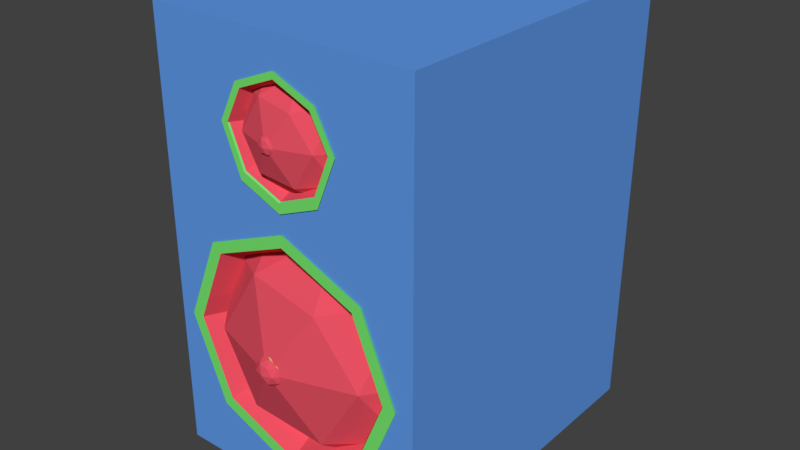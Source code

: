 # Source: Speakers.blend  (saved by Blender 2.78.0; exported with 4.5.12 LTS)
import bpy
from mathutils import Matrix  # noqa: F401  (used for matrix-valued properties, if any)

bpy.ops.wm.read_factory_settings(use_empty=True)
scene = bpy.context.scene
scene.name = 'Scene'

# ---- collections
col_collection_1 = bpy.data.collections.new('Collection 1'); scene.collection.children.link(col_collection_1)

# ---- materials (node trees are filled in below, after node groups)
mat_rings = bpy.data.materials.new('Rings')
mat_rings.alpha_threshold = 0.0
mat_rings.use_transparent_shadow = False
mat_rings.diffuse_color = (0.1858, 0.8, 0.1596, 1.0)
mat_rings.roughness = 0.5
mat_rings.line_color = (0.0, 0.0, 0.0, 1.0)
mat_body = bpy.data.materials.new('Body')
mat_body.alpha_threshold = 0.0
mat_body.use_transparent_shadow = False
mat_body.diffuse_color = (0.1171, 0.3178, 0.8, 1.0)
mat_body.roughness = 0.5
mat_boobs = bpy.data.materials.new('Boobs')
mat_boobs.alpha_threshold = 0.0
mat_boobs.use_transparent_shadow = False
mat_boobs.diffuse_color = (0.8, 0.08448, 0.1268, 1.0)
mat_boobs.roughness = 0.5

# ---- material node trees

# ---- world
world_world = bpy.data.worlds.new('World'); scene.world = world_world
world_world.color = (0.05088, 0.05088, 0.05088)
world_world.use_sun_shadow = False
world_world.sun_shadow_jitter_overblur = 0.0
world_world.cycles.sampling_method = 'MANUAL'

# ---- meshes
me_cone_006 = bpy.data.meshes.new('Cone.006')
me_cone_006.from_pydata([(-0.0007714, -0.09904, -0.3815), (0.1801, -0.2305, -0.2433), (-0.06987, -0.3117, -0.2433), (-0.2244, -0.09904, -0.2433), (-0.06987, 0.1136, -0.2433), (0.1801, 0.03239, -0.2433), (0.06833, -0.3117, -0.01966), (-0.1817, -0.2305, -0.01966), (-0.1817, 0.03239, -0.01966), (0.06833, 0.1136, -0.01966), (0.2228, -0.09904, -0.01966), (-0.0007714, -0.09904, 0.1185), (-0.04139, -0.224, -0.3441), (0.1056, -0.1763, -0.3441), (0.06495, -0.3013, -0.2629), (0.2119, -0.09904, -0.2629), (0.1056, -0.02179, -0.3441), (-0.1322, -0.09904, -0.3441), (-0.1728, -0.224, -0.2629), (-0.04139, 0.02596, -0.3441), (-0.1728, 0.02596, -0.2629), (0.06495, 0.1032, -0.2629), (0.237, -0.1763, -0.1315), (0.237, -0.02179, -0.1315), (-0.0007714, -0.349, -0.1315), (0.1462, -0.3013, -0.1315), (-0.2385, -0.1763, -0.1315), (-0.1477, -0.3013, -0.1315), (-0.1477, 0.1032, -0.1315), (-0.2385, -0.02179, -0.1315), (0.1462, 0.1032, -0.1315), (-0.0007714, 0.151, -0.1315), (0.1713, -0.224, -3.242e-05), (-0.06649, -0.3013, -3.205e-05), (-0.2134, -0.09904, -3.248e-05), (-0.06649, 0.1032, -3.205e-05), (0.1713, 0.02596, -3.242e-05), (0.03984, -0.224, 0.0812), (0.1307, -0.09904, 0.0812), (-0.1071, -0.1763, 0.0812), (-0.1071, -0.02179, 0.0812), (0.03984, 0.02596, 0.0812), (0.0007583, -0.1015, 0.2443), (0.0007583, 0.09975, -0.13), (0.25, 0.3, -0.4), (0.25, -0.3, -0.4), (-0.25, -0.3, -0.4), (-0.25, 0.3, -0.4), (0.25, 0.3, 0.4), (0.25, -0.3, 0.4), (-0.25, -0.3, 0.4), (-0.25, 0.3, 0.4), (-0.1991, -0.3, -0.13), (-0.1406, -0.3, -0.2713), (-0.1406, -0.3, 0.01137), (0.0007583, -0.3, 0.06991), (0.0007583, -0.3, -0.3298), (0.1421, -0.3, -0.2713), (0.1421, -0.3, 0.01137), (0.2006, -0.3, -0.13), (-0.09847, -0.3, 0.2443), (-0.06941, -0.3, 0.1742), (-0.06941, -0.3, 0.3145), (0.0007583, -0.3, 0.3435), (0.0007583, -0.3, 0.1451), (0.07092, -0.3, 0.1742), (0.07092, -0.3, 0.3145), (0.09998, -0.3, 0.2443), (-0.0007714, -0.2038, 0.1173), (0.08606, -0.2669, 0.1837), (-0.03394, -0.3059, 0.1837), (-0.1081, -0.2038, 0.1837), (-0.03394, -0.1017, 0.1837), (0.08606, -0.1407, 0.1837), (0.0324, -0.3059, 0.291), (-0.0876, -0.2669, 0.291), (-0.0876, -0.1407, 0.291), (0.0324, -0.1017, 0.291), (0.1066, -0.2038, 0.291), (-0.0007714, -0.2038, 0.3573), (-0.02027, -0.2638, 0.1353), (0.05027, -0.2409, 0.1353), (0.03077, -0.3009, 0.1742), (0.1013, -0.2038, 0.1742), (0.05027, -0.1667, 0.1353), (-0.06386, -0.2038, 0.1353), (-0.08335, -0.2638, 0.1742), (-0.02027, -0.1438, 0.1353), (-0.08335, -0.1438, 0.1742), (0.03077, -0.1067, 0.1742), (0.1134, -0.2409, 0.2373), (0.1134, -0.1667, 0.2373), (-0.0007714, -0.3238, 0.2373), (0.06976, -0.3009, 0.2373), (-0.1149, -0.2409, 0.2373), (-0.07131, -0.3009, 0.2373), (-0.07131, -0.1067, 0.2373), (-0.1149, -0.1667, 0.2373), (0.06976, -0.1067, 0.2373), (-0.0007714, -0.08378, 0.2373), (0.08181, -0.2638, 0.3004), (-0.03232, -0.3009, 0.3004), (-0.1028, -0.2038, 0.3004), (-0.03232, -0.1067, 0.3004), (0.08181, -0.1438, 0.3004), (0.01872, -0.2638, 0.3394), (0.06232, -0.2038, 0.3394), (-0.05181, -0.2409, 0.3394), (-0.05181, -0.1667, 0.3394), (0.01872, -0.1438, 0.3394), (-0.0002665, -0.1079, 0.2352), (-3.537e-05, -0.303, 0.1252), (0.07775, -0.303, 0.1574), (0.1134, -0.303, 0.2447), (0.07775, -0.303, 0.313), (-3.538e-05, -0.303, 0.3452), (-3.537e-05, -0.08304, 0.2352), (-0.07782, -0.303, 0.313), (-0.1126, -0.303, 0.244), (-0.07782, -0.303, 0.1574), (-0.07068, -0.303, 0.1728), (0.0008612, -0.303, 0.1433), (-0.1001, -0.303, 0.244), (0.07147, -0.303, 0.1729), (-0.06901, -0.303, 0.3042), (0.101, -0.303, 0.2447), (0.06894, -0.303, 0.3042), (-3.538e-05, -0.303, 0.3328), (-0.0002363, 0.08904, -0.1271), (-0.0001163, -0.3035, -0.3488), (0.1554, -0.3035, -0.2843), (0.2199, -0.3035, -0.1288), (0.1554, -0.3035, 0.02679), (-0.0001164, -0.3035, 0.09123), (-0.0001163, 0.1365, -0.1288), (-0.1557, -0.3035, 0.02679), (-0.2201, -0.3035, -0.1288), (-0.1557, -0.3035, -0.2843), (-0.139, -0.3035, -0.2658), (-0.0002363, -0.3035, -0.3233), (-0.1965, -0.3035, -0.1271), (0.1385, -0.3035, -0.2658), (-0.139, -0.3035, 0.01173), (0.196, -0.3035, -0.1271), (0.1385, -0.3035, 0.01173), (-0.0002363, -0.3035, 0.06921), (-0.003244, -0.3068, 0.2173), (0.01123, -0.3173, 0.2284), (-0.008772, -0.3238, 0.2284), (-0.02113, -0.3068, 0.2284), (-0.008772, -0.2898, 0.2284), (0.01123, -0.2963, 0.2284), (0.002284, -0.3238, 0.2463), (-0.01772, -0.3173, 0.2463), (-0.01772, -0.2963, 0.2463), (0.002284, -0.2898, 0.2463), (0.01464, -0.3068, 0.2463), (-0.003244, -0.3068, 0.2573), (-0.006493, -0.3168, 0.2203), (0.005263, -0.313, 0.2203), (0.002014, -0.323, 0.2268), (0.01377, -0.3068, 0.2268), (0.005263, -0.3006, 0.2203), (-0.01376, -0.3068, 0.2203), (-0.01701, -0.3168, 0.2268), (-0.006493, -0.2968, 0.2203), (-0.01701, -0.2968, 0.2268), (0.002014, -0.2906, 0.2268), (0.01578, -0.313, 0.2373), (0.01578, -0.3006, 0.2373), (-0.003244, -0.3268, 0.2373), (0.008512, -0.323, 0.2373), (-0.02226, -0.313, 0.2373), (-0.015, -0.323, 0.2373), (-0.015, -0.2906, 0.2373), (-0.02226, -0.3006, 0.2373), (0.008512, -0.2906, 0.2373), (-0.003244, -0.2868, 0.2373), (0.01052, -0.3168, 0.2478), (-0.008501, -0.323, 0.2478), (-0.02026, -0.3068, 0.2478), (-0.008501, -0.2906, 0.2478), (0.01052, -0.2968, 0.2478), (5.337e-06, -0.3168, 0.2543), (0.007271, -0.3068, 0.2543), (-0.01175, -0.313, 0.2543), (-0.01175, -0.3006, 0.2543), (5.337e-06, -0.2968, 0.2543), (-0.003244, -0.3269, -0.1618), (0.01846, -0.3426, -0.1452), (-0.01154, -0.3524, -0.1452), (-0.03008, -0.3269, -0.1452), (-0.01154, -0.3013, -0.1452), (0.01846, -0.3111, -0.1452), (0.005048, -0.3524, -0.1184), (-0.02495, -0.3426, -0.1184), (-0.02495, -0.3111, -0.1184), (0.005048, -0.3013, -0.1184), (0.02359, -0.3269, -0.1184), (-0.003244, -0.3269, -0.1018), (-0.008117, -0.3419, -0.1573), (0.009516, -0.3361, -0.1573), (0.004642, -0.3511, -0.1476), (0.02228, -0.3269, -0.1476), (0.009516, -0.3176, -0.1573), (-0.01902, -0.3269, -0.1573), (-0.02389, -0.3419, -0.1476), (-0.008117, -0.3119, -0.1573), (-0.02389, -0.3119, -0.1476), (0.004642, -0.3026, -0.1476), (0.02529, -0.3361, -0.1318), (0.02529, -0.3176, -0.1318), (-0.003244, -0.3569, -0.1318), (0.01439, -0.3511, -0.1318), (-0.03178, -0.3361, -0.1318), (-0.02088, -0.3511, -0.1318), (-0.02088, -0.3026, -0.1318), (-0.03178, -0.3176, -0.1318), (0.01439, -0.3026, -0.1318), (-0.003244, -0.2969, -0.1318), (0.0174, -0.3419, -0.116), (-0.01113, -0.3511, -0.116), (-0.02876, -0.3269, -0.116), (-0.01113, -0.3026, -0.116), (0.0174, -0.3119, -0.116), (0.00163, -0.3419, -0.1063), (0.01253, -0.3269, -0.1063), (-0.016, -0.3361, -0.1063), (-0.016, -0.3176, -0.1063), (0.00163, -0.3119, -0.1063)], [], [(0, 13, 12), (1, 13, 15), (0, 12, 17), (0, 17, 19), (0, 19, 16), (1, 15, 22), (2, 14, 24), (3, 18, 26), (4, 20, 28), (5, 21, 30), (1, 22, 25), (2, 24, 27), (3, 26, 29), (4, 28, 31), (5, 30, 23), (6, 32, 37), (7, 33, 39), (8, 34, 40), (9, 35, 41), (10, 36, 38), (38, 41, 11), (38, 36, 41), (36, 9, 41), (41, 40, 11), (41, 35, 40), (35, 8, 40), (40, 39, 11), (40, 34, 39), (34, 7, 39), (39, 37, 11), (39, 33, 37), (33, 6, 37), (37, 38, 11), (37, 32, 38), (32, 10, 38), (23, 36, 10), (23, 30, 36), (30, 9, 36), (31, 35, 9), (31, 28, 35), (28, 8, 35), (29, 34, 8), (29, 26, 34), (26, 7, 34), (27, 33, 7), (27, 24, 33), (24, 6, 33), (25, 32, 6), (25, 22, 32), (22, 10, 32), (30, 31, 9), (30, 21, 31), (21, 4, 31), (28, 29, 8), (28, 20, 29), (20, 3, 29), (26, 27, 7), (26, 18, 27), (18, 2, 27), (24, 25, 6), (24, 14, 25), (14, 1, 25), (22, 23, 10), (22, 15, 23), (15, 5, 23), (16, 21, 5), (16, 19, 21), (19, 4, 21), (19, 20, 4), (19, 17, 20), (17, 3, 20), (17, 18, 3), (17, 12, 18), (12, 2, 18), (15, 16, 5), (15, 13, 16), (13, 0, 16), (12, 14, 2), (12, 13, 14), (13, 1, 14), (44, 45, 46, 47), (48, 51, 50, 49), (44, 48, 49, 45), (45, 49, 67, 65, 64, 61, 60, 50, 46, 52, 54, 55, 58, 59), (46, 50, 51, 47), (48, 44, 47, 51), (57, 56, 53, 52, 46, 45, 59), (56, 43, 53), (59, 43, 57), (52, 43, 54), (53, 43, 52), (58, 43, 59), (55, 43, 58), (57, 43, 56), (54, 43, 55), (50, 60, 62, 63, 66, 67, 49), (64, 42, 61), (67, 42, 65), (60, 42, 62), (61, 42, 60), (66, 42, 67), (63, 42, 66), (65, 42, 64), (62, 42, 63), (68, 81, 80), (69, 81, 83), (68, 80, 85), (68, 85, 87), (68, 87, 84), (69, 83, 90), (70, 82, 92), (71, 86, 94), (72, 88, 96), (73, 89, 98), (69, 90, 93), (70, 92, 95), (71, 94, 97), (72, 96, 99), (73, 98, 91), (74, 100, 105), (75, 101, 107), (76, 102, 108), (77, 103, 109), (78, 104, 106), (106, 109, 79), (106, 104, 109), (104, 77, 109), (109, 108, 79), (109, 103, 108), (103, 76, 108), (108, 107, 79), (108, 102, 107), (102, 75, 107), (107, 105, 79), (107, 101, 105), (101, 74, 105), (105, 106, 79), (105, 100, 106), (100, 78, 106), (91, 104, 78), (91, 98, 104), (98, 77, 104), (99, 103, 77), (99, 96, 103), (96, 76, 103), (97, 102, 76), (97, 94, 102), (94, 75, 102), (95, 101, 75), (95, 92, 101), (92, 74, 101), (93, 100, 74), (93, 90, 100), (90, 78, 100), (98, 99, 77), (98, 89, 99), (89, 72, 99), (96, 97, 76), (96, 88, 97), (88, 71, 97), (94, 95, 75), (94, 86, 95), (86, 70, 95), (92, 93, 74), (92, 82, 93), (82, 69, 93), (90, 91, 78), (90, 83, 91), (83, 73, 91), (84, 89, 73), (84, 87, 89), (87, 72, 89), (87, 88, 72), (87, 85, 88), (85, 71, 88), (85, 86, 71), (85, 80, 86), (80, 70, 86), (83, 84, 73), (83, 81, 84), (81, 68, 84), (80, 82, 70), (80, 81, 82), (81, 69, 82), (111, 116, 112), (112, 116, 113), (113, 116, 114), (114, 116, 115), (115, 116, 117), (117, 116, 118), (118, 116, 119), (119, 116, 111), (111, 112, 113, 125, 123, 121, 120, 122, 118, 119), (121, 110, 120), (118, 122, 124, 127, 126, 125, 113, 114, 115, 117), (125, 110, 123), (122, 110, 124), (120, 110, 122), (126, 110, 125), (127, 110, 126), (123, 110, 121), (124, 110, 127), (129, 134, 130), (130, 134, 131), (131, 134, 132), (132, 134, 133), (133, 134, 135), (135, 134, 136), (136, 134, 137), (137, 134, 129), (129, 130, 131, 143, 141, 139, 138, 140, 136, 137), (139, 128, 138), (136, 140, 142, 145, 144, 143, 131, 132, 133, 135), (143, 128, 141), (140, 128, 142), (138, 128, 140), (144, 128, 143), (145, 128, 144), (141, 128, 139), (142, 128, 145), (146, 159, 158), (147, 159, 161), (146, 158, 163), (146, 163, 165), (146, 165, 162), (147, 161, 168), (148, 160, 170), (149, 164, 172), (150, 166, 174), (151, 167, 176), (147, 168, 171), (148, 170, 173), (149, 172, 175), (150, 174, 177), (151, 176, 169), (152, 178, 183), (153, 179, 185), (154, 180, 186), (155, 181, 187), (156, 182, 184), (184, 187, 157), (184, 182, 187), (182, 155, 187), (187, 186, 157), (187, 181, 186), (181, 154, 186), (186, 185, 157), (186, 180, 185), (180, 153, 185), (185, 183, 157), (185, 179, 183), (179, 152, 183), (183, 184, 157), (183, 178, 184), (178, 156, 184), (169, 182, 156), (169, 176, 182), (176, 155, 182), (177, 181, 155), (177, 174, 181), (174, 154, 181), (175, 180, 154), (175, 172, 180), (172, 153, 180), (173, 179, 153), (173, 170, 179), (170, 152, 179), (171, 178, 152), (171, 168, 178), (168, 156, 178), (176, 177, 155), (176, 167, 177), (167, 150, 177), (174, 175, 154), (174, 166, 175), (166, 149, 175), (172, 173, 153), (172, 164, 173), (164, 148, 173), (170, 171, 152), (170, 160, 171), (160, 147, 171), (168, 169, 156), (168, 161, 169), (161, 151, 169), (162, 167, 151), (162, 165, 167), (165, 150, 167), (165, 166, 150), (165, 163, 166), (163, 149, 166), (163, 164, 149), (163, 158, 164), (158, 148, 164), (161, 162, 151), (161, 159, 162), (159, 146, 162), (158, 160, 148), (158, 159, 160), (159, 147, 160), (188, 201, 200), (189, 201, 203), (188, 200, 205), (188, 205, 207), (188, 207, 204), (189, 203, 210), (190, 202, 212), (191, 206, 214), (192, 208, 216), (193, 209, 218), (189, 210, 213), (190, 212, 215), (191, 214, 217), (192, 216, 219), (193, 218, 211), (194, 220, 225), (195, 221, 227), (196, 222, 228), (197, 223, 229), (198, 224, 226), (226, 229, 199), (226, 224, 229), (224, 197, 229), (229, 228, 199), (229, 223, 228), (223, 196, 228), (228, 227, 199), (228, 222, 227), (222, 195, 227), (227, 225, 199), (227, 221, 225), (221, 194, 225), (225, 226, 199), (225, 220, 226), (220, 198, 226), (211, 224, 198), (211, 218, 224), (218, 197, 224), (219, 223, 197), (219, 216, 223), (216, 196, 223), (217, 222, 196), (217, 214, 222), (214, 195, 222), (215, 221, 195), (215, 212, 221), (212, 194, 221), (213, 220, 194), (213, 210, 220), (210, 198, 220), (218, 219, 197), (218, 209, 219), (209, 192, 219), (216, 217, 196), (216, 208, 217), (208, 191, 217), (214, 215, 195), (214, 206, 215), (206, 190, 215), (212, 213, 194), (212, 202, 213), (202, 189, 213), (210, 211, 198), (210, 203, 211), (203, 193, 211), (204, 209, 193), (204, 207, 209), (207, 192, 209), (207, 208, 192), (207, 205, 208), (205, 191, 208), (205, 206, 191), (205, 200, 206), (200, 190, 206), (203, 204, 193), (203, 201, 204), (201, 188, 204), (200, 202, 190), (200, 201, 202), (201, 189, 202)])
me_cone_006.polygons.foreach_set('material_index', [0, 0, 0, 0, 0, 0, 2, 0, 0, 0, 2, 2, 0, 0, 0, 2, 2, 0, 0, 0, 0, 0, 0, 0, 0, 0, 0, 0, 0, 0, 2, 2, 0, 0, 0, 0, 0, 0, 0, 0, 0, 0, 0, 0, 2, 2, 2, 2, 2, 0, 0, 0, 0, 0, 0, 0, 2, 2, 2, 2, 2, 2, 0, 0, 0, 0, 0, 0, 0, 0, 0, 0, 0, 2, 0, 0, 0, 2, 2, 2, 1, 1, 1, 1, 1, 1, 1, 0, 0, 0, 0, 0, 0, 0, 0, 1, 2, 0, 0, 2, 0, 0, 2, 0, 0, 0, 0, 0, 0, 0, 2, 0, 0, 0, 2, 2, 0, 0, 0, 2, 2, 0, 0, 0, 0, 0, 0, 0, 0, 0, 0, 0, 0, 0, 2, 2, 0, 0, 0, 0, 0, 0, 0, 0, 0, 0, 0, 0, 2, 2, 2, 2, 2, 0, 0, 0, 0, 0, 0, 0, 2, 2, 2, 2, 2, 2, 0, 0, 0, 0, 0, 0, 0, 0, 0, 0, 0, 2, 0, 0, 0, 2, 2, 2, 0, 0, 0, 0, 0, 0, 0, 0, 0, 0, 0, 2, 2, 0, 2, 2, 0, 2, 0, 0, 0, 0, 0, 0, 0, 0, 0, 2, 0, 2, 2, 2, 2, 2, 2, 2, 0, 0, 0, 0, 0, 0, 2, 0, 0, 0, 2, 2, 0, 0, 0, 2, 2, 0, 0, 0, 0, 0, 0, 0, 0, 0, 0, 0, 0, 0, 2, 2, 0, 0, 0, 0, 0, 0, 0, 0, 0, 0, 0, 0, 2, 2, 2, 2, 2, 0, 0, 0, 0, 0, 0, 0, 2, 2, 2, 2, 2, 2, 0, 0, 0, 0, 0, 0, 0, 0, 0, 0, 0, 2, 0, 0, 0, 2, 2, 2, 0, 2, 0, 0, 0, 2, 2, 2, 0, 0, 2, 2, 0, 0, 0, 2, 2, 0, 0, 0, 0, 0, 0, 0, 0, 0, 0, 0, 2, 0, 2, 2, 0, 0, 0, 0, 0, 0, 0, 0, 0, 0, 0, 2, 2, 2, 2, 2, 2, 0, 0, 0, 0, 0, 0, 0, 2, 2, 2, 2, 2, 2, 0, 0, 0, 0, 0, 0, 0, 0, 0, 0, 2, 2, 0, 0, 0, 2, 2, 2])
me_cone_006.materials.append(mat_rings)
me_cone_006.materials.append(mat_body)
me_cone_006.materials.append(mat_boobs)
me_cone_006.use_remesh_preserve_volume = False
me_cone_006.use_remesh_preserve_attributes = False
me_cone_006.use_mirror_vertex_groups = False
me_cone_006.update()

# ---- objects
ob_cone_002 = bpy.data.objects.new('Cone.002', me_cone_006)

# ---- transforms, parenting, visibility, modifiers, constraints
ob_cone_002.location = (0.0, 0.0, 0.0)
ob_cone_002.lineart.crease_threshold = 0.0

# ---- collection membership
col_collection_1.objects.link(ob_cone_002)

# ---- scene / render settings (as saved in the file)
scene.frame_start = 1; scene.frame_end = 250; scene.frame_set(1)
scene.render.engine = 'BLENDER_EEVEE_NEXT'
scene.render.resolution_percentage = 50
scene.render.dither_intensity = 0.0
scene.cycles.use_denoising = False
scene.cycles.samples = 128
scene.cycles.sampling_pattern = 'TABULATED_SOBOL'
scene.cycles.light_sampling_threshold = 0.0
scene.cycles.use_adaptive_sampling = False
scene.cycles.use_light_tree = False
scene.cycles.blur_glossy = 0.0
scene.cycles.sample_clamp_indirect = 0.0
scene.view_settings.view_transform = 'Standard'
bpy.context.view_layer.update()

# ---- added for rendering (the .blend has no active camera and no usable light): camera, sun
cam_auto = bpy.data.cameras.new('AutoCamera')
cam_auto.lens = 50.0
cam_auto.sensor_width = 36.0
cam_auto.clip_end = 1000.0
ob_auto_camera = bpy.data.objects.new('AutoCamera', cam_auto)
scene.collection.objects.link(ob_auto_camera)
ob_auto_camera.location = (1.06359, -1.30474, 0.850873)
ob_auto_camera.rotation_euler = (1.09748, -7.21219e-08, 0.694738)
scene.camera = ob_auto_camera
light_auto_sun = bpy.data.lights.new('AutoSun', 'SUN')
light_auto_sun.energy = 3.0
light_auto_sun.angle = 0.0523599
ob_auto_sun = bpy.data.objects.new('AutoSun', light_auto_sun)
scene.collection.objects.link(ob_auto_sun)
ob_auto_sun.rotation_euler = (0.872665, 0.174533, 0.523599)
bpy.context.view_layer.update()
